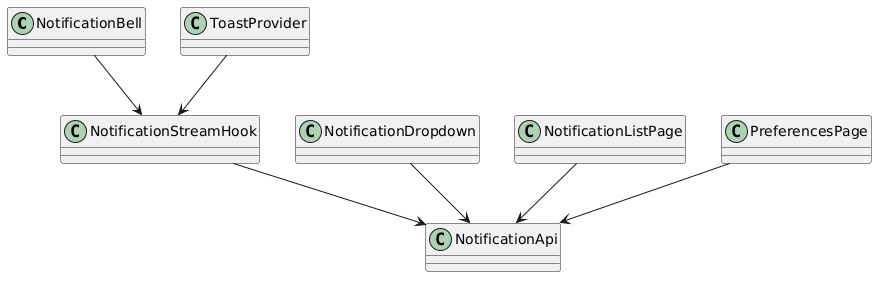

The diagram above was rendered by PlantUML. Its source (embedded in the PNG):
@startuml
skinparam classAttributeIconSize 0
class NotificationBell
class NotificationDropdown
class NotificationListPage
class NotificationStreamHook
class ToastProvider
class PreferencesPage
class NotificationApi

NotificationBell --> NotificationStreamHook
NotificationDropdown --> NotificationApi
NotificationListPage --> NotificationApi
NotificationStreamHook --> NotificationApi
PreferencesPage --> NotificationApi
ToastProvider --> NotificationStreamHook
@enduml